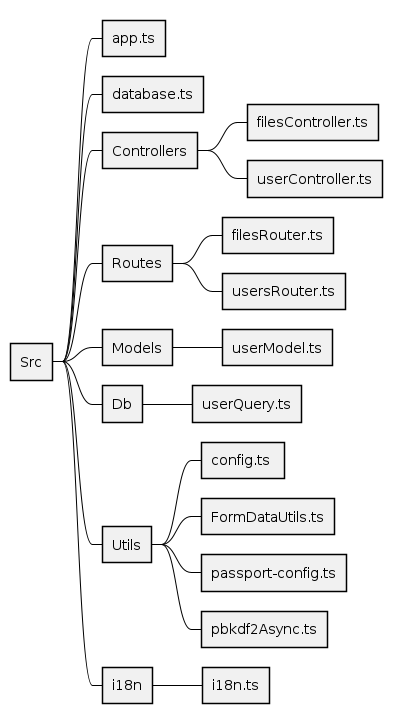

The diagram above was rendered by PlantUML. Its source (embedded in the PNG):
@startmindmap Server_Design
<style>
mindmapDiagram {
    Linecolor black
    arrow {
        LineColor black
    }
    node {
        RoundCorner 0

    }
}
</style>
* Src
** app.ts
** database.ts
** Controllers
*** filesController.ts
*** userController.ts
** Routes
*** filesRouter.ts
*** usersRouter.ts
** Models
*** userModel.ts
** Db
*** userQuery.ts
** Utils
*** config.ts 
*** FormDataUtils.ts
*** passport-config.ts
*** pbkdf2Async.ts
** i18n
*** i18n.ts
@endmindmap